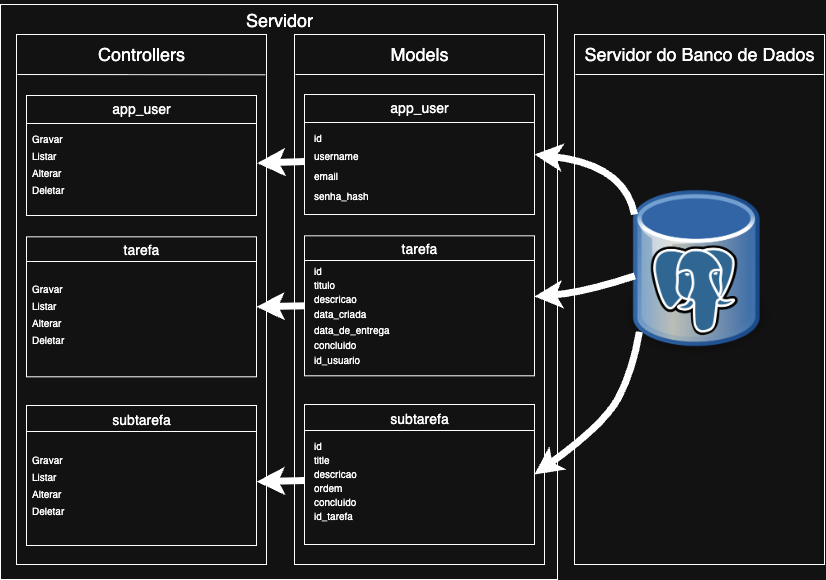

The diagram above was exported from draw.io. Its source (the exported page's mxGraphModel, read from the mxfile embedded in the PNG):
<mxGraphModel dx="1911" dy="738" grid="1" gridSize="10" guides="1" tooltips="1" connect="1" arrows="1" fold="1" page="1" pageScale="1" pageWidth="827" pageHeight="1169" math="0" shadow="0">
  <root>
    <mxCell id="0" />
    <mxCell id="1" parent="0" />
    <mxCell id="zH6cTc-osxXGrVZhP969-1" value="" style="rounded=0;whiteSpace=wrap;html=1;" vertex="1" parent="1">
      <mxGeometry x="-7" y="20" width="557" height="575" as="geometry" />
    </mxCell>
    <mxCell id="bII1bSUFxTAoOm1x-t9J-1" value="" style="rounded=0;whiteSpace=wrap;html=1;" parent="1" vertex="1">
      <mxGeometry x="567" y="50" width="250" height="530" as="geometry" />
    </mxCell>
    <mxCell id="bII1bSUFxTAoOm1x-t9J-2" value="&lt;font style=&quot;font-size: 18px;&quot;&gt;Servidor do Banco de Dados&lt;/font&gt;" style="text;html=1;align=center;verticalAlign=middle;resizable=0;points=[];autosize=1;strokeColor=none;fillColor=none;" parent="1" vertex="1">
      <mxGeometry x="567" y="50" width="250" height="40" as="geometry" />
    </mxCell>
    <mxCell id="bII1bSUFxTAoOm1x-t9J-3" value="" style="shape=image;verticalLabelPosition=bottom;labelBackgroundColor=default;verticalAlign=top;aspect=fixed;imageAspect=0;image=https://upload.wikimedia.org/wikipedia/commons/thumb/b/ba/Database-postgres.svg/1448px-Database-postgres.svg.png;" parent="1" vertex="1">
      <mxGeometry x="617.25" y="180" width="149.5" height="211.31" as="geometry" />
    </mxCell>
    <mxCell id="bII1bSUFxTAoOm1x-t9J-4" value="" style="rounded=0;whiteSpace=wrap;html=1;" parent="1" vertex="1">
      <mxGeometry x="287" y="50" width="250" height="530" as="geometry" />
    </mxCell>
    <mxCell id="bII1bSUFxTAoOm1x-t9J-5" value="&lt;font style=&quot;font-size: 18px;&quot;&gt;Models&lt;/font&gt;" style="text;html=1;align=center;verticalAlign=middle;resizable=0;points=[];autosize=1;strokeColor=none;fillColor=none;" parent="1" vertex="1">
      <mxGeometry x="372" y="50" width="80" height="40" as="geometry" />
    </mxCell>
    <mxCell id="bII1bSUFxTAoOm1x-t9J-6" value="" style="rounded=0;whiteSpace=wrap;html=1;" parent="1" vertex="1">
      <mxGeometry x="297" y="110" width="230" height="120" as="geometry" />
    </mxCell>
    <mxCell id="bII1bSUFxTAoOm1x-t9J-7" value="" style="rounded=0;whiteSpace=wrap;html=1;" parent="1" vertex="1">
      <mxGeometry x="297" y="251.31" width="230" height="140" as="geometry" />
    </mxCell>
    <mxCell id="bII1bSUFxTAoOm1x-t9J-8" value="" style="rounded=0;whiteSpace=wrap;html=1;" parent="1" vertex="1">
      <mxGeometry x="297" y="420" width="230" height="140" as="geometry" />
    </mxCell>
    <mxCell id="bII1bSUFxTAoOm1x-t9J-9" value="" style="curved=1;endArrow=classic;html=1;rounded=0;entryX=1;entryY=0.5;entryDx=0;entryDy=0;strokeWidth=7;" parent="1" target="bII1bSUFxTAoOm1x-t9J-6" edge="1">
      <mxGeometry width="50" height="50" relative="1" as="geometry">
        <mxPoint x="627" y="230" as="sourcePoint" />
        <mxPoint x="667.25" y="180" as="targetPoint" />
        <Array as="points">
          <mxPoint x="617.25" y="180" />
        </Array>
      </mxGeometry>
    </mxCell>
    <mxCell id="bII1bSUFxTAoOm1x-t9J-10" value="" style="curved=1;endArrow=classic;html=1;rounded=0;strokeWidth=7;" parent="1" target="bII1bSUFxTAoOm1x-t9J-7" edge="1">
      <mxGeometry width="50" height="50" relative="1" as="geometry">
        <mxPoint x="627.25" y="291.39878191489356" as="sourcePoint" />
        <mxPoint x="527" y="300" as="targetPoint" />
        <Array as="points">
          <mxPoint x="577" y="308" />
        </Array>
      </mxGeometry>
    </mxCell>
    <mxCell id="bII1bSUFxTAoOm1x-t9J-12" value="" style="curved=1;endArrow=classic;html=1;rounded=0;entryX=1;entryY=0.5;entryDx=0;entryDy=0;strokeWidth=7;" parent="1" target="bII1bSUFxTAoOm1x-t9J-8" edge="1">
      <mxGeometry width="50" height="50" relative="1" as="geometry">
        <mxPoint x="631.88394991167" y="347.30999999999995" as="sourcePoint" />
        <mxPoint x="525" y="379.695652173913" as="targetPoint" />
        <Array as="points">
          <mxPoint x="625.25" y="386" />
          <mxPoint x="597" y="440" />
        </Array>
      </mxGeometry>
    </mxCell>
    <mxCell id="bII1bSUFxTAoOm1x-t9J-13" value="&lt;font style=&quot;font-size: 14px;&quot;&gt;app_user&lt;/font&gt;" style="text;html=1;align=center;verticalAlign=middle;resizable=0;points=[];autosize=1;strokeColor=none;fillColor=none;" parent="1" vertex="1">
      <mxGeometry x="372" y="109" width="80" height="30" as="geometry" />
    </mxCell>
    <mxCell id="bII1bSUFxTAoOm1x-t9J-14" value="&lt;font style=&quot;font-size: 14px;&quot;&gt;tarefa&lt;/font&gt;" style="text;html=1;align=center;verticalAlign=middle;resizable=0;points=[];autosize=1;strokeColor=none;fillColor=none;" parent="1" vertex="1">
      <mxGeometry x="382" y="250.31" width="60" height="30" as="geometry" />
    </mxCell>
    <mxCell id="bII1bSUFxTAoOm1x-t9J-15" value="&lt;font style=&quot;font-size: 14px;&quot;&gt;subtarefa&lt;/font&gt;" style="text;html=1;align=center;verticalAlign=middle;resizable=0;points=[];autosize=1;strokeColor=none;fillColor=none;" parent="1" vertex="1">
      <mxGeometry x="372" y="420" width="80" height="30" as="geometry" />
    </mxCell>
    <mxCell id="bII1bSUFxTAoOm1x-t9J-16" value="&lt;font style=&quot;font-size: 10px;&quot;&gt;id&lt;/font&gt;" style="text;html=1;align=left;verticalAlign=middle;resizable=0;points=[];autosize=1;strokeColor=none;fillColor=none;" parent="1" vertex="1">
      <mxGeometry x="305" y="139" width="30" height="30" as="geometry" />
    </mxCell>
    <mxCell id="bII1bSUFxTAoOm1x-t9J-17" value="&lt;font style=&quot;font-size: 10px;&quot;&gt;username&lt;/font&gt;" style="text;html=1;align=left;verticalAlign=middle;resizable=0;points=[];autosize=1;strokeColor=none;fillColor=none;" parent="1" vertex="1">
      <mxGeometry x="305" y="157" width="70" height="30" as="geometry" />
    </mxCell>
    <mxCell id="bII1bSUFxTAoOm1x-t9J-18" value="&lt;font style=&quot;font-size: 10px;&quot;&gt;email&lt;/font&gt;" style="text;html=1;align=left;verticalAlign=middle;resizable=0;points=[];autosize=1;strokeColor=none;fillColor=none;" parent="1" vertex="1">
      <mxGeometry x="305" y="177" width="50" height="30" as="geometry" />
    </mxCell>
    <mxCell id="bII1bSUFxTAoOm1x-t9J-19" value="&lt;font style=&quot;font-size: 10px;&quot;&gt;senha_hash&lt;/font&gt;" style="text;html=1;align=left;verticalAlign=middle;resizable=0;points=[];autosize=1;strokeColor=none;fillColor=none;" parent="1" vertex="1">
      <mxGeometry x="305" y="197" width="80" height="30" as="geometry" />
    </mxCell>
    <mxCell id="bII1bSUFxTAoOm1x-t9J-20" value="&lt;font style=&quot;font-size: 10px;&quot;&gt;id&lt;/font&gt;" style="text;html=1;align=left;verticalAlign=middle;resizable=0;points=[];autosize=1;strokeColor=none;fillColor=none;" parent="1" vertex="1">
      <mxGeometry x="305" y="272" width="30" height="30" as="geometry" />
    </mxCell>
    <mxCell id="bII1bSUFxTAoOm1x-t9J-21" value="&lt;font style=&quot;font-size: 10px;&quot;&gt;titulo&lt;/font&gt;" style="text;html=1;align=left;verticalAlign=middle;resizable=0;points=[];autosize=1;strokeColor=none;fillColor=none;" parent="1" vertex="1">
      <mxGeometry x="305" y="286.31" width="40" height="30" as="geometry" />
    </mxCell>
    <mxCell id="bII1bSUFxTAoOm1x-t9J-22" value="&lt;font style=&quot;font-size: 10px;&quot;&gt;descricao&lt;/font&gt;" style="text;html=1;align=left;verticalAlign=middle;resizable=0;points=[];autosize=1;strokeColor=none;fillColor=none;" parent="1" vertex="1">
      <mxGeometry x="305" y="300" width="70" height="30" as="geometry" />
    </mxCell>
    <mxCell id="bII1bSUFxTAoOm1x-t9J-23" value="&lt;font style=&quot;font-size: 10px;&quot;&gt;data_criada&lt;/font&gt;" style="text;html=1;align=left;verticalAlign=middle;resizable=0;points=[];autosize=1;strokeColor=none;fillColor=none;" parent="1" vertex="1">
      <mxGeometry x="305" y="315.31" width="80" height="30" as="geometry" />
    </mxCell>
    <mxCell id="bII1bSUFxTAoOm1x-t9J-24" value="&lt;font style=&quot;font-size: 10px;&quot;&gt;data_de_entrega&lt;/font&gt;" style="text;html=1;align=left;verticalAlign=middle;resizable=0;points=[];autosize=1;strokeColor=none;fillColor=none;" parent="1" vertex="1">
      <mxGeometry x="305" y="331" width="100" height="30" as="geometry" />
    </mxCell>
    <mxCell id="bII1bSUFxTAoOm1x-t9J-25" value="&lt;font style=&quot;font-size: 10px;&quot;&gt;concluido&lt;/font&gt;" style="text;html=1;align=left;verticalAlign=middle;resizable=0;points=[];autosize=1;strokeColor=none;fillColor=none;" parent="1" vertex="1">
      <mxGeometry x="305" y="346" width="70" height="30" as="geometry" />
    </mxCell>
    <mxCell id="bII1bSUFxTAoOm1x-t9J-26" value="&lt;font style=&quot;font-size: 10px;&quot;&gt;id_usuario&lt;/font&gt;" style="text;html=1;align=left;verticalAlign=middle;resizable=0;points=[];autosize=1;strokeColor=none;fillColor=none;" parent="1" vertex="1">
      <mxGeometry x="305" y="361" width="70" height="30" as="geometry" />
    </mxCell>
    <mxCell id="bII1bSUFxTAoOm1x-t9J-27" value="" style="endArrow=none;html=1;rounded=0;exitX=0;exitY=0.25;exitDx=0;exitDy=0;entryX=1;entryY=0.25;entryDx=0;entryDy=0;" parent="1" edge="1">
      <mxGeometry width="50" height="50" relative="1" as="geometry">
        <mxPoint x="297.0000000000001" y="138" as="sourcePoint" />
        <mxPoint x="527" y="138" as="targetPoint" />
      </mxGeometry>
    </mxCell>
    <mxCell id="bII1bSUFxTAoOm1x-t9J-28" value="" style="endArrow=none;html=1;rounded=0;exitX=0;exitY=0.25;exitDx=0;exitDy=0;entryX=1;entryY=0.25;entryDx=0;entryDy=0;" parent="1" edge="1">
      <mxGeometry width="50" height="50" relative="1" as="geometry">
        <mxPoint x="297" y="276" as="sourcePoint" />
        <mxPoint x="526.9999999999999" y="276" as="targetPoint" />
      </mxGeometry>
    </mxCell>
    <mxCell id="bII1bSUFxTAoOm1x-t9J-29" value="" style="endArrow=none;html=1;rounded=0;exitX=0;exitY=0.25;exitDx=0;exitDy=0;entryX=1;entryY=0.25;entryDx=0;entryDy=0;" parent="1" edge="1">
      <mxGeometry width="50" height="50" relative="1" as="geometry">
        <mxPoint x="297" y="446" as="sourcePoint" />
        <mxPoint x="526.9999999999999" y="446" as="targetPoint" />
      </mxGeometry>
    </mxCell>
    <mxCell id="bII1bSUFxTAoOm1x-t9J-30" value="&lt;font style=&quot;font-size: 10px;&quot;&gt;id&lt;/font&gt;" style="text;html=1;align=left;verticalAlign=middle;resizable=0;points=[];autosize=1;strokeColor=none;fillColor=none;" parent="1" vertex="1">
      <mxGeometry x="305" y="447" width="30" height="30" as="geometry" />
    </mxCell>
    <mxCell id="bII1bSUFxTAoOm1x-t9J-31" value="&lt;font style=&quot;font-size: 10px;&quot;&gt;title&lt;/font&gt;" style="text;html=1;align=left;verticalAlign=middle;resizable=0;points=[];autosize=1;strokeColor=none;fillColor=none;" parent="1" vertex="1">
      <mxGeometry x="305" y="460.5" width="40" height="30" as="geometry" />
    </mxCell>
    <mxCell id="bII1bSUFxTAoOm1x-t9J-32" value="&lt;font style=&quot;font-size: 10px;&quot;&gt;descricao&lt;/font&gt;" style="text;html=1;align=left;verticalAlign=middle;resizable=0;points=[];autosize=1;strokeColor=none;fillColor=none;" parent="1" vertex="1">
      <mxGeometry x="305" y="475.19" width="70" height="30" as="geometry" />
    </mxCell>
    <mxCell id="bII1bSUFxTAoOm1x-t9J-33" value="&lt;font style=&quot;font-size: 10px;&quot;&gt;ordem&lt;/font&gt;" style="text;html=1;align=left;verticalAlign=middle;resizable=0;points=[];autosize=1;strokeColor=none;fillColor=none;" parent="1" vertex="1">
      <mxGeometry x="305" y="488.5" width="50" height="30" as="geometry" />
    </mxCell>
    <mxCell id="bII1bSUFxTAoOm1x-t9J-34" value="&lt;span style=&quot;font-size: 10px;&quot;&gt;concluido&lt;/span&gt;" style="text;html=1;align=left;verticalAlign=middle;resizable=0;points=[];autosize=1;strokeColor=none;fillColor=none;" parent="1" vertex="1">
      <mxGeometry x="305" y="503" width="70" height="30" as="geometry" />
    </mxCell>
    <mxCell id="bII1bSUFxTAoOm1x-t9J-35" value="&lt;span style=&quot;font-size: 10px;&quot;&gt;id_tarefa&lt;/span&gt;" style="text;html=1;align=left;verticalAlign=middle;resizable=0;points=[];autosize=1;strokeColor=none;fillColor=none;" parent="1" vertex="1">
      <mxGeometry x="305" y="517" width="60" height="30" as="geometry" />
    </mxCell>
    <mxCell id="bII1bSUFxTAoOm1x-t9J-36" value="" style="rounded=0;whiteSpace=wrap;html=1;" parent="1" vertex="1">
      <mxGeometry x="9" y="50" width="250" height="530" as="geometry" />
    </mxCell>
    <mxCell id="bII1bSUFxTAoOm1x-t9J-37" value="&lt;font style=&quot;font-size: 18px;&quot;&gt;Controllers&lt;/font&gt;" style="text;html=1;align=center;verticalAlign=middle;resizable=0;points=[];autosize=1;strokeColor=none;fillColor=none;" parent="1" vertex="1">
      <mxGeometry x="79" y="50" width="110" height="40" as="geometry" />
    </mxCell>
    <mxCell id="bII1bSUFxTAoOm1x-t9J-38" value="" style="rounded=0;whiteSpace=wrap;html=1;" parent="1" vertex="1">
      <mxGeometry x="19" y="111" width="230" height="120" as="geometry" />
    </mxCell>
    <mxCell id="bII1bSUFxTAoOm1x-t9J-39" value="" style="rounded=0;whiteSpace=wrap;html=1;" parent="1" vertex="1">
      <mxGeometry x="19" y="252.30999999999995" width="230" height="140" as="geometry" />
    </mxCell>
    <mxCell id="bII1bSUFxTAoOm1x-t9J-40" value="" style="rounded=0;whiteSpace=wrap;html=1;" parent="1" vertex="1">
      <mxGeometry x="19" y="421" width="230" height="140" as="geometry" />
    </mxCell>
    <mxCell id="bII1bSUFxTAoOm1x-t9J-41" value="&lt;font style=&quot;font-size: 14px;&quot;&gt;app_user&lt;/font&gt;" style="text;html=1;align=center;verticalAlign=middle;resizable=0;points=[];autosize=1;strokeColor=none;fillColor=none;" parent="1" vertex="1">
      <mxGeometry x="94" y="110" width="80" height="30" as="geometry" />
    </mxCell>
    <mxCell id="bII1bSUFxTAoOm1x-t9J-42" value="&lt;font style=&quot;font-size: 14px;&quot;&gt;tarefa&lt;/font&gt;" style="text;html=1;align=center;verticalAlign=middle;resizable=0;points=[];autosize=1;strokeColor=none;fillColor=none;" parent="1" vertex="1">
      <mxGeometry x="104" y="251.30999999999995" width="60" height="30" as="geometry" />
    </mxCell>
    <mxCell id="bII1bSUFxTAoOm1x-t9J-43" value="&lt;font style=&quot;font-size: 14px;&quot;&gt;subtarefa&lt;/font&gt;" style="text;html=1;align=center;verticalAlign=middle;resizable=0;points=[];autosize=1;strokeColor=none;fillColor=none;" parent="1" vertex="1">
      <mxGeometry x="94" y="421" width="80" height="30" as="geometry" />
    </mxCell>
    <mxCell id="bII1bSUFxTAoOm1x-t9J-44" value="" style="endArrow=none;html=1;rounded=0;exitX=0;exitY=0.25;exitDx=0;exitDy=0;entryX=1;entryY=0.25;entryDx=0;entryDy=0;" parent="1" edge="1">
      <mxGeometry width="50" height="50" relative="1" as="geometry">
        <mxPoint x="19.000000000000114" y="139" as="sourcePoint" />
        <mxPoint x="249" y="139" as="targetPoint" />
      </mxGeometry>
    </mxCell>
    <mxCell id="bII1bSUFxTAoOm1x-t9J-45" value="" style="endArrow=none;html=1;rounded=0;exitX=0;exitY=0.25;exitDx=0;exitDy=0;entryX=1;entryY=0.25;entryDx=0;entryDy=0;" parent="1" edge="1">
      <mxGeometry width="50" height="50" relative="1" as="geometry">
        <mxPoint x="19" y="277" as="sourcePoint" />
        <mxPoint x="248.9999999999999" y="277" as="targetPoint" />
      </mxGeometry>
    </mxCell>
    <mxCell id="bII1bSUFxTAoOm1x-t9J-46" value="" style="endArrow=none;html=1;rounded=0;exitX=0;exitY=0.25;exitDx=0;exitDy=0;entryX=1;entryY=0.25;entryDx=0;entryDy=0;" parent="1" edge="1">
      <mxGeometry width="50" height="50" relative="1" as="geometry">
        <mxPoint x="19" y="447" as="sourcePoint" />
        <mxPoint x="248.9999999999999" y="447" as="targetPoint" />
      </mxGeometry>
    </mxCell>
    <mxCell id="bII1bSUFxTAoOm1x-t9J-48" value="" style="curved=0;endArrow=classic;html=1;rounded=0;strokeWidth=7;exitX=0;exitY=0.5;exitDx=0;exitDy=0;entryX=1;entryY=0.5;entryDx=0;entryDy=0;" parent="1" source="bII1bSUFxTAoOm1x-t9J-7" target="bII1bSUFxTAoOm1x-t9J-39" edge="1">
      <mxGeometry width="50" height="50" relative="1" as="geometry">
        <mxPoint x="278.88" y="329.56" as="sourcePoint" />
        <mxPoint x="247" y="330" as="targetPoint" />
        <Array as="points" />
      </mxGeometry>
    </mxCell>
    <mxCell id="bII1bSUFxTAoOm1x-t9J-50" value="" style="curved=0;endArrow=classic;html=1;rounded=0;strokeWidth=7;exitX=0;exitY=0.5;exitDx=0;exitDy=0;entryX=1.001;entryY=0.544;entryDx=0;entryDy=0;entryPerimeter=0;" parent="1" target="bII1bSUFxTAoOm1x-t9J-40" edge="1">
      <mxGeometry width="50" height="50" relative="1" as="geometry">
        <mxPoint x="297" y="496" as="sourcePoint" />
        <mxPoint x="247" y="497" as="targetPoint" />
        <Array as="points" />
      </mxGeometry>
    </mxCell>
    <mxCell id="bII1bSUFxTAoOm1x-t9J-51" value="" style="curved=0;endArrow=classic;html=1;rounded=0;strokeWidth=7;exitX=0;exitY=0.5;exitDx=0;exitDy=0;entryX=1.003;entryY=0.564;entryDx=0;entryDy=0;entryPerimeter=0;" parent="1" target="bII1bSUFxTAoOm1x-t9J-38" edge="1">
      <mxGeometry width="50" height="50" relative="1" as="geometry">
        <mxPoint x="297" y="177" as="sourcePoint" />
        <mxPoint x="247" y="177" as="targetPoint" />
        <Array as="points" />
      </mxGeometry>
    </mxCell>
    <mxCell id="bII1bSUFxTAoOm1x-t9J-52" value="&lt;font style=&quot;font-size: 10px;&quot;&gt;Gravar&lt;/font&gt;" style="text;html=1;align=left;verticalAlign=middle;resizable=0;points=[];autosize=1;strokeColor=none;fillColor=none;" parent="1" vertex="1">
      <mxGeometry x="23" y="140" width="50" height="30" as="geometry" />
    </mxCell>
    <mxCell id="bII1bSUFxTAoOm1x-t9J-53" value="&lt;font style=&quot;font-size: 10px;&quot;&gt;Listar&lt;/font&gt;" style="text;html=1;align=left;verticalAlign=middle;resizable=0;points=[];autosize=1;strokeColor=none;fillColor=none;" parent="1" vertex="1">
      <mxGeometry x="23" y="157" width="50" height="30" as="geometry" />
    </mxCell>
    <mxCell id="bII1bSUFxTAoOm1x-t9J-54" value="&lt;font style=&quot;font-size: 10px;&quot;&gt;Alterar&lt;/font&gt;" style="text;html=1;align=left;verticalAlign=middle;resizable=0;points=[];autosize=1;strokeColor=none;fillColor=none;" parent="1" vertex="1">
      <mxGeometry x="23" y="174" width="50" height="30" as="geometry" />
    </mxCell>
    <mxCell id="bII1bSUFxTAoOm1x-t9J-55" value="&lt;font style=&quot;font-size: 10px;&quot;&gt;Deletar&lt;/font&gt;" style="text;html=1;align=left;verticalAlign=middle;resizable=0;points=[];autosize=1;strokeColor=none;fillColor=none;" parent="1" vertex="1">
      <mxGeometry x="23" y="191" width="60" height="30" as="geometry" />
    </mxCell>
    <mxCell id="bII1bSUFxTAoOm1x-t9J-56" value="&lt;font style=&quot;font-size: 10px;&quot;&gt;Gravar&lt;/font&gt;" style="text;html=1;align=left;verticalAlign=middle;resizable=0;points=[];autosize=1;strokeColor=none;fillColor=none;" parent="1" vertex="1">
      <mxGeometry x="23" y="289.81" width="50" height="30" as="geometry" />
    </mxCell>
    <mxCell id="bII1bSUFxTAoOm1x-t9J-57" value="&lt;font style=&quot;font-size: 10px;&quot;&gt;Listar&lt;/font&gt;" style="text;html=1;align=left;verticalAlign=middle;resizable=0;points=[];autosize=1;strokeColor=none;fillColor=none;" parent="1" vertex="1">
      <mxGeometry x="23" y="306.81" width="50" height="30" as="geometry" />
    </mxCell>
    <mxCell id="bII1bSUFxTAoOm1x-t9J-58" value="&lt;font style=&quot;font-size: 10px;&quot;&gt;Alterar&lt;/font&gt;" style="text;html=1;align=left;verticalAlign=middle;resizable=0;points=[];autosize=1;strokeColor=none;fillColor=none;" parent="1" vertex="1">
      <mxGeometry x="23" y="323.81" width="50" height="30" as="geometry" />
    </mxCell>
    <mxCell id="bII1bSUFxTAoOm1x-t9J-59" value="&lt;font style=&quot;font-size: 10px;&quot;&gt;Deletar&lt;/font&gt;" style="text;html=1;align=left;verticalAlign=middle;resizable=0;points=[];autosize=1;strokeColor=none;fillColor=none;" parent="1" vertex="1">
      <mxGeometry x="23" y="340.81" width="60" height="30" as="geometry" />
    </mxCell>
    <mxCell id="bII1bSUFxTAoOm1x-t9J-60" value="&lt;font style=&quot;font-size: 10px;&quot;&gt;Gravar&lt;/font&gt;" style="text;html=1;align=left;verticalAlign=middle;resizable=0;points=[];autosize=1;strokeColor=none;fillColor=none;" parent="1" vertex="1">
      <mxGeometry x="23" y="460.5" width="50" height="30" as="geometry" />
    </mxCell>
    <mxCell id="bII1bSUFxTAoOm1x-t9J-61" value="&lt;font style=&quot;font-size: 10px;&quot;&gt;Listar&lt;/font&gt;" style="text;html=1;align=left;verticalAlign=middle;resizable=0;points=[];autosize=1;strokeColor=none;fillColor=none;" parent="1" vertex="1">
      <mxGeometry x="23" y="477.5" width="50" height="30" as="geometry" />
    </mxCell>
    <mxCell id="bII1bSUFxTAoOm1x-t9J-62" value="&lt;font style=&quot;font-size: 10px;&quot;&gt;Alterar&lt;/font&gt;" style="text;html=1;align=left;verticalAlign=middle;resizable=0;points=[];autosize=1;strokeColor=none;fillColor=none;" parent="1" vertex="1">
      <mxGeometry x="23" y="494.5" width="50" height="30" as="geometry" />
    </mxCell>
    <mxCell id="bII1bSUFxTAoOm1x-t9J-63" value="&lt;font style=&quot;font-size: 10px;&quot;&gt;Deletar&lt;/font&gt;" style="text;html=1;align=left;verticalAlign=middle;resizable=0;points=[];autosize=1;strokeColor=none;fillColor=none;" parent="1" vertex="1">
      <mxGeometry x="23" y="511.5" width="60" height="30" as="geometry" />
    </mxCell>
    <mxCell id="zH6cTc-osxXGrVZhP969-2" value="&lt;font style=&quot;font-size: 18px;&quot;&gt;Servidor&lt;/font&gt;" style="text;html=1;align=center;verticalAlign=middle;resizable=0;points=[];autosize=1;strokeColor=none;fillColor=none;" vertex="1" parent="1">
      <mxGeometry x="226.5" y="16" width="90" height="40" as="geometry" />
    </mxCell>
    <mxCell id="zH6cTc-osxXGrVZhP969-4" value="" style="endArrow=none;html=1;rounded=0;entryX=0.995;entryY=0.076;entryDx=0;entryDy=0;entryPerimeter=0;" edge="1" parent="1" target="bII1bSUFxTAoOm1x-t9J-36">
      <mxGeometry width="50" height="50" relative="1" as="geometry">
        <mxPoint x="10" y="90" as="sourcePoint" />
        <mxPoint x="248.9999999999999" y="90" as="targetPoint" />
      </mxGeometry>
    </mxCell>
    <mxCell id="zH6cTc-osxXGrVZhP969-5" value="" style="endArrow=none;html=1;rounded=0;entryX=0.995;entryY=0.076;entryDx=0;entryDy=0;entryPerimeter=0;" edge="1" parent="1">
      <mxGeometry width="50" height="50" relative="1" as="geometry">
        <mxPoint x="288" y="90" as="sourcePoint" />
        <mxPoint x="536" y="90" as="targetPoint" />
      </mxGeometry>
    </mxCell>
    <mxCell id="zH6cTc-osxXGrVZhP969-6" value="" style="endArrow=none;html=1;rounded=0;entryX=0.995;entryY=0.076;entryDx=0;entryDy=0;entryPerimeter=0;" edge="1" parent="1">
      <mxGeometry width="50" height="50" relative="1" as="geometry">
        <mxPoint x="568" y="90" as="sourcePoint" />
        <mxPoint x="816" y="90" as="targetPoint" />
      </mxGeometry>
    </mxCell>
  </root>
</mxGraphModel>